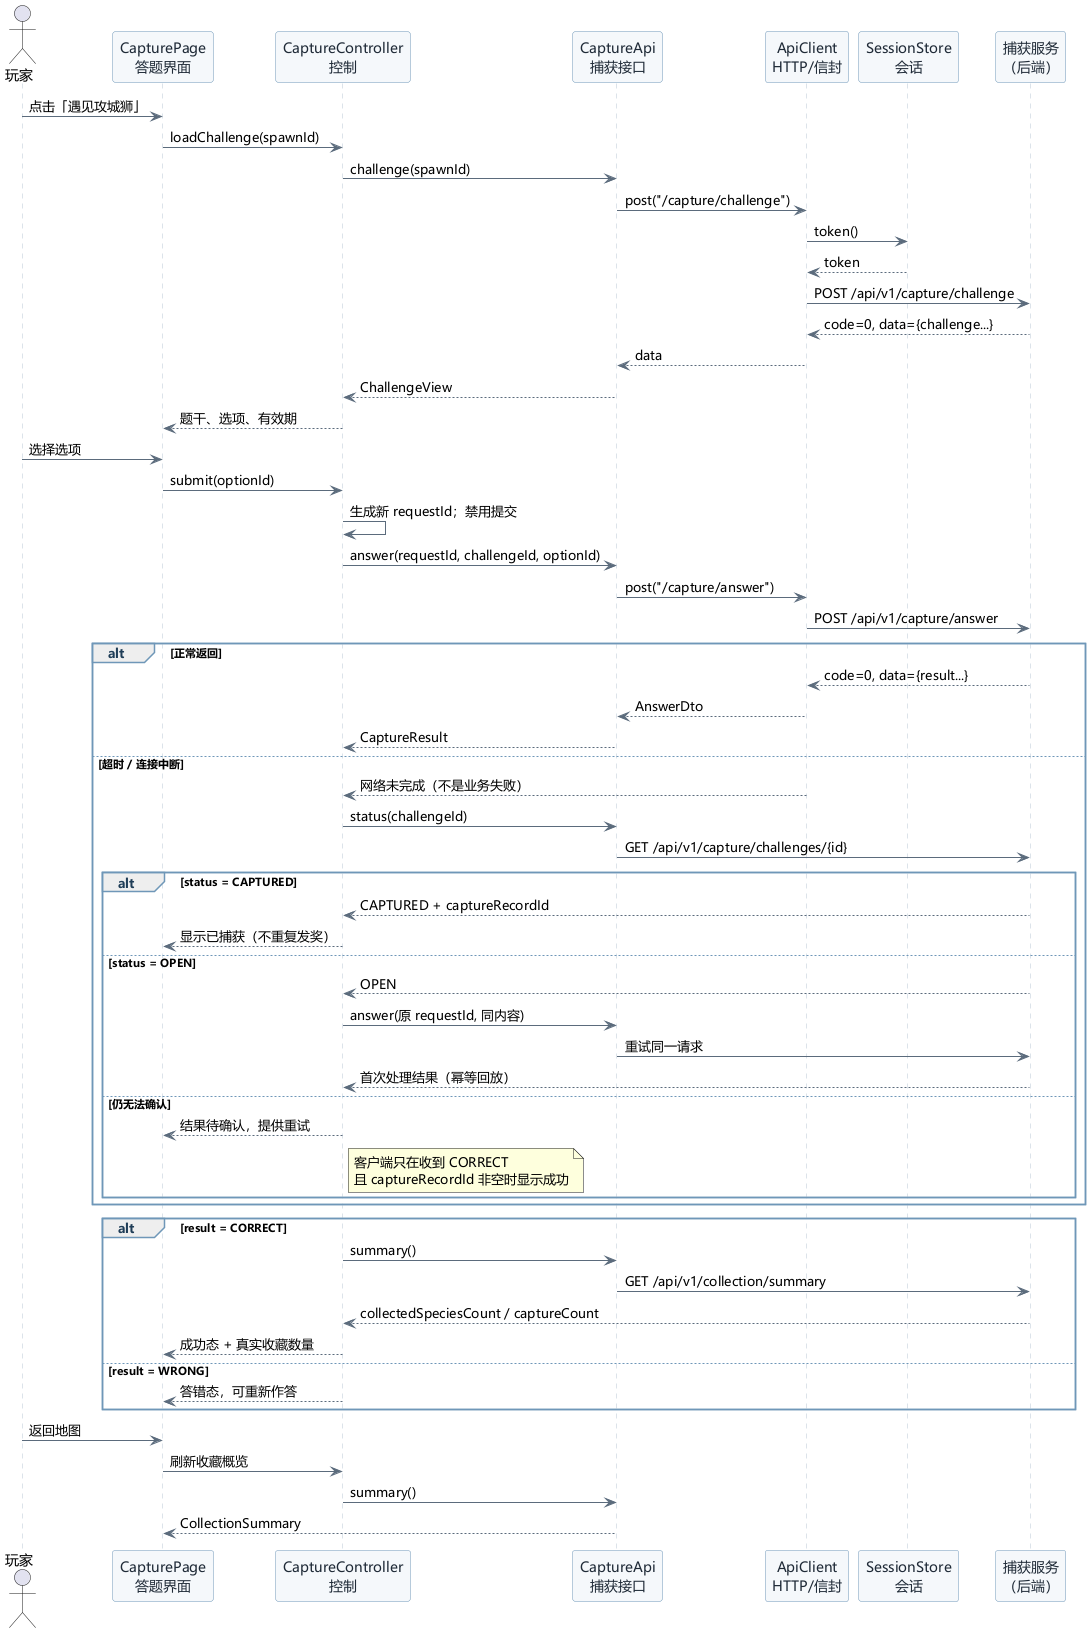

The diagram above was rendered by PlantUML. Its source (embedded in the PNG):
@startuml 答题捕获客户端顺序图
' 冉昕霖 · 第二阶段分析 · 客户端顺序图
' 正常主流程 + 超时恢复 + 答错分支；只出现客户端对象与后端接口
skinparam defaultFontName "Microsoft YaHei"
skinparam backgroundColor white
skinparam shadowing false
skinparam sequence {
  ArrowColor #5B6B7C
  ParticipantBackgroundColor #F5F8FB
  ParticipantBorderColor #6F97B8
  ParticipantFontColor #1F2A37
  LifeLineBorderColor #B9C7D4
  GroupBorderColor #6F97B8
  GroupHeaderFontColor #1F3D57
}

actor 玩家 as P
participant "CapturePage\n答题界面" as Page
participant "CaptureController\n控制" as Ctrl
participant "CaptureApi\n捕获接口" as API
participant "ApiClient\nHTTP/信封" as HttpClient
participant "SessionStore\n会话" as Store
participant "捕获服务\n（后端）" as S

P -> Page : 点击「遇见攻城狮」
Page -> Ctrl : loadChallenge(spawnId)
Ctrl -> API : challenge(spawnId)
API -> HttpClient : post("/capture/challenge")
HttpClient -> Store : token()
Store --> HttpClient : token
HttpClient -> S : POST /api/v1/capture/challenge
S --> HttpClient : code=0, data={challenge...}
HttpClient --> API : data
API --> Ctrl : ChallengeView
Ctrl --> Page : 题干、选项、有效期

P -> Page : 选择选项
Page -> Ctrl : submit(optionId)
Ctrl -> Ctrl : 生成新 requestId；禁用提交
Ctrl -> API : answer(requestId, challengeId, optionId)
API -> HttpClient : post("/capture/answer")
HttpClient -> S : POST /api/v1/capture/answer

alt 正常返回
  S --> HttpClient : code=0, data={result...}
  HttpClient --> API : AnswerDto
  API --> Ctrl : CaptureResult
else 超时 / 连接中断
  HttpClient --> Ctrl : 网络未完成（不是业务失败）
  Ctrl -> API : status(challengeId)
  API -> S : GET /api/v1/capture/challenges/{id}
  alt status = CAPTURED
    S --> Ctrl : CAPTURED + captureRecordId
    Ctrl --> Page : 显示已捕获（不重复发奖）
  else status = OPEN
    S --> Ctrl : OPEN
    Ctrl -> API : answer(原 requestId, 同内容)
    API -> S : 重试同一请求
    S --> Ctrl : 首次处理结果（幂等回放）
  else 仍无法确认
    Ctrl --> Page : 结果待确认，提供重试
    note right of Ctrl : 客户端只在收到 CORRECT\n且 captureRecordId 非空时显示成功
  end
end

alt result = CORRECT
  Ctrl -> API : summary()
  API -> S : GET /api/v1/collection/summary
  S --> Ctrl : collectedSpeciesCount / captureCount
  Ctrl --> Page : 成功态 + 真实收藏数量
else result = WRONG
  Ctrl --> Page : 答错态，可重新作答
end

P -> Page : 返回地图
Page -> Ctrl : 刷新收藏概览
Ctrl -> API : summary()
API --> Page : CollectionSummary
@enduml